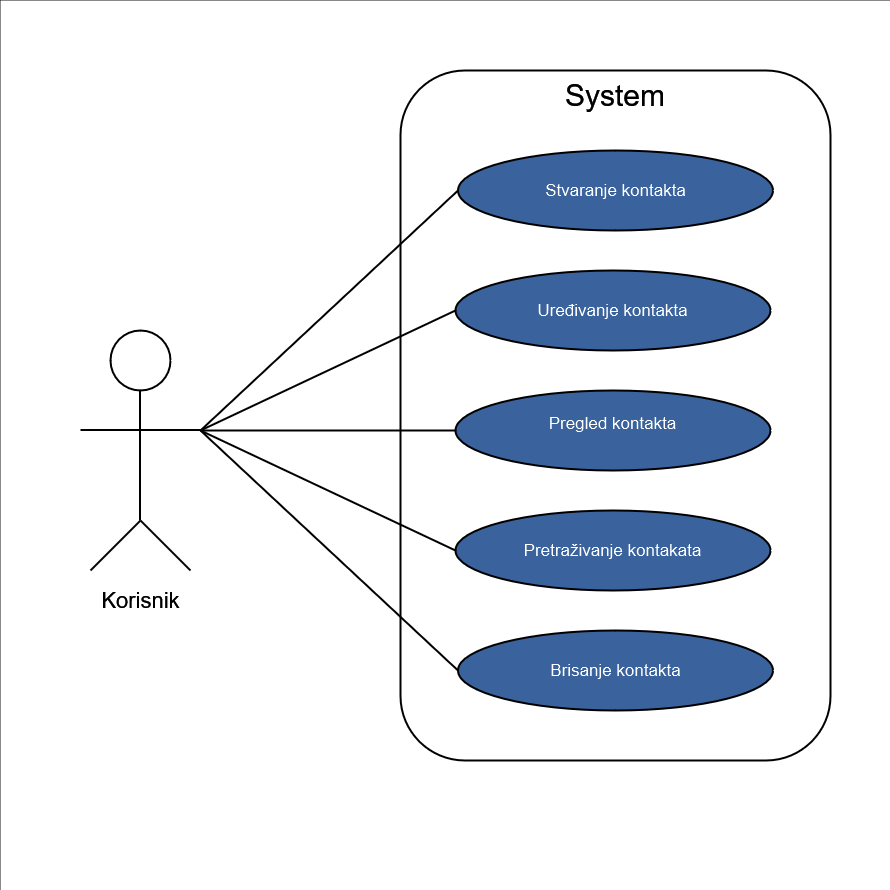

The diagram above was exported from draw.io. Its source (the exported page's mxGraphModel, read from the mxfile embedded in the PNG):
<mxGraphModel dx="1050" dy="558" grid="1" gridSize="10" guides="1" tooltips="1" connect="1" arrows="1" fold="1" page="1" pageScale="1" pageWidth="1100" pageHeight="850" math="0" shadow="0">
  <root>
    <mxCell id="0" />
    <mxCell id="1" parent="0" />
    <mxCell id="pXjS_ipb4y2GNRC3SJw6-1" value="" style="whiteSpace=wrap;html=1;aspect=fixed;fillColor=#000000;strokeColor=none;" parent="1" vertex="1">
      <mxGeometry x="230" y="80" width="890" height="890" as="geometry" />
    </mxCell>
    <mxCell id="pXjS_ipb4y2GNRC3SJw6-2" value="" style="ellipse;whiteSpace=wrap;html=1;aspect=fixed;fillColor=none;strokeColor=#FFFFFF;strokeWidth=2;" parent="1" vertex="1">
      <mxGeometry x="340" y="410" width="60" height="60" as="geometry" />
    </mxCell>
    <mxCell id="pXjS_ipb4y2GNRC3SJw6-3" value="&lt;font color=&quot;#ffffff&quot; style=&quot;font-size: 30px;&quot;&gt;System&lt;/font&gt;" style="rounded=1;whiteSpace=wrap;html=1;verticalAlign=top;fillColor=none;strokeColor=#FFFFFF;strokeWidth=2;" parent="1" vertex="1">
      <mxGeometry x="630" y="150" width="430" height="690" as="geometry" />
    </mxCell>
    <mxCell id="pXjS_ipb4y2GNRC3SJw6-4" value="&lt;font style=&quot;font-size: 17px;&quot;&gt;Stvaranje kontakta&lt;br&gt;&lt;/font&gt;" style="ellipse;whiteSpace=wrap;html=1;fillColor=#7EA6E0;strokeColor=#FFFFFF;shadow=0;strokeWidth=2;" parent="1" vertex="1">
      <mxGeometry x="687.5" y="230" width="315" height="80" as="geometry" />
    </mxCell>
    <mxCell id="pXjS_ipb4y2GNRC3SJw6-5" value="&lt;font style=&quot;font-size: 17px;&quot;&gt;Uređivanje kontakta&lt;br&gt;&lt;/font&gt;" style="ellipse;whiteSpace=wrap;html=1;fillColor=#7EA6E0;strokeColor=#FFFFFF;strokeWidth=2;" parent="1" vertex="1">
      <mxGeometry x="685" y="350" width="315" height="80" as="geometry" />
    </mxCell>
    <mxCell id="pXjS_ipb4y2GNRC3SJw6-6" value="&lt;font style=&quot;font-size: 17px;&quot;&gt;Pregled kontakta&lt;br&gt;&lt;/font&gt;&lt;div&gt;&lt;br&gt;&lt;/div&gt;" style="ellipse;whiteSpace=wrap;html=1;fillColor=#7EA6E0;strokeColor=#FFFFFF;strokeWidth=2;" parent="1" vertex="1">
      <mxGeometry x="685" y="470" width="315" height="80" as="geometry" />
    </mxCell>
    <mxCell id="pXjS_ipb4y2GNRC3SJw6-7" value="&lt;font style=&quot;font-size: 17px;&quot;&gt;Pretraživanje kontakata&lt;br&gt;&lt;/font&gt;" style="ellipse;whiteSpace=wrap;html=1;fillColor=#7EA6E0;strokeColor=#FFFFFF;strokeWidth=2;" parent="1" vertex="1">
      <mxGeometry x="685" y="590" width="315" height="80" as="geometry" />
    </mxCell>
    <mxCell id="pXjS_ipb4y2GNRC3SJw6-8" value="&lt;font style=&quot;font-size: 17px;&quot;&gt;Brisanje kontakta&lt;br&gt;&lt;/font&gt;" style="ellipse;whiteSpace=wrap;html=1;fillColor=#7EA6E0;strokeColor=#FFFFFF;strokeWidth=2;" parent="1" vertex="1">
      <mxGeometry x="687.5" y="710" width="315" height="80" as="geometry" />
    </mxCell>
    <mxCell id="pXjS_ipb4y2GNRC3SJw6-9" value="" style="endArrow=none;html=1;rounded=0;strokeColor=#FFFFFF;strokeWidth=2;" parent="1" edge="1">
      <mxGeometry width="50" height="50" relative="1" as="geometry">
        <mxPoint x="369.5" y="600" as="sourcePoint" />
        <mxPoint x="369.5" y="470" as="targetPoint" />
      </mxGeometry>
    </mxCell>
    <mxCell id="pXjS_ipb4y2GNRC3SJw6-10" value="" style="endArrow=none;html=1;rounded=0;strokeColor=#FFFFFF;strokeWidth=2;" parent="1" edge="1">
      <mxGeometry width="50" height="50" relative="1" as="geometry">
        <mxPoint x="310" y="509.5" as="sourcePoint" />
        <mxPoint x="430" y="509.5" as="targetPoint" />
      </mxGeometry>
    </mxCell>
    <mxCell id="pXjS_ipb4y2GNRC3SJw6-11" value="" style="endArrow=none;html=1;rounded=0;strokeColor=#FFFFFF;strokeWidth=2;" parent="1" edge="1">
      <mxGeometry width="50" height="50" relative="1" as="geometry">
        <mxPoint x="320" y="650" as="sourcePoint" />
        <mxPoint x="370" y="600" as="targetPoint" />
      </mxGeometry>
    </mxCell>
    <mxCell id="pXjS_ipb4y2GNRC3SJw6-12" value="" style="endArrow=none;html=1;rounded=0;strokeColor=#FFFFFF;strokeWidth=2;" parent="1" edge="1">
      <mxGeometry width="50" height="50" relative="1" as="geometry">
        <mxPoint x="420" y="650" as="sourcePoint" />
        <mxPoint x="370" y="600" as="targetPoint" />
      </mxGeometry>
    </mxCell>
    <mxCell id="pXjS_ipb4y2GNRC3SJw6-13" value="&lt;font color=&quot;#ffffff&quot; style=&quot;font-size: 22px;&quot;&gt;Korisnik&lt;/font&gt;" style="text;html=1;align=center;verticalAlign=middle;resizable=0;points=[];autosize=1;strokeColor=none;fillColor=none;" parent="1" vertex="1">
      <mxGeometry x="320" y="660" width="100" height="40" as="geometry" />
    </mxCell>
    <mxCell id="pXjS_ipb4y2GNRC3SJw6-14" value="" style="endArrow=none;html=1;rounded=0;entryX=0;entryY=0.5;entryDx=0;entryDy=0;strokeColor=#FFFFFF;strokeWidth=2;" parent="1" target="pXjS_ipb4y2GNRC3SJw6-4" edge="1">
      <mxGeometry width="50" height="50" relative="1" as="geometry">
        <mxPoint x="430" y="510" as="sourcePoint" />
        <mxPoint x="480" y="460" as="targetPoint" />
      </mxGeometry>
    </mxCell>
    <mxCell id="pXjS_ipb4y2GNRC3SJw6-15" value="" style="endArrow=none;html=1;rounded=0;entryX=0;entryY=0.5;entryDx=0;entryDy=0;strokeColor=#FFFFFF;strokeWidth=2;" parent="1" target="pXjS_ipb4y2GNRC3SJw6-5" edge="1">
      <mxGeometry width="50" height="50" relative="1" as="geometry">
        <mxPoint x="430" y="510" as="sourcePoint" />
        <mxPoint x="500" y="485" as="targetPoint" />
      </mxGeometry>
    </mxCell>
    <mxCell id="pXjS_ipb4y2GNRC3SJw6-16" value="" style="endArrow=none;html=1;rounded=0;strokeColor=#FFFFFF;strokeWidth=2;" parent="1" target="pXjS_ipb4y2GNRC3SJw6-6" edge="1">
      <mxGeometry width="50" height="50" relative="1" as="geometry">
        <mxPoint x="430" y="510" as="sourcePoint" />
        <mxPoint x="520" y="530" as="targetPoint" />
      </mxGeometry>
    </mxCell>
    <mxCell id="pXjS_ipb4y2GNRC3SJw6-17" value="" style="endArrow=none;html=1;rounded=0;entryX=0;entryY=0.5;entryDx=0;entryDy=0;strokeColor=#FFFFFF;strokeWidth=2;" parent="1" target="pXjS_ipb4y2GNRC3SJw6-7" edge="1">
      <mxGeometry width="50" height="50" relative="1" as="geometry">
        <mxPoint x="430" y="510" as="sourcePoint" />
        <mxPoint x="540" y="570" as="targetPoint" />
      </mxGeometry>
    </mxCell>
    <mxCell id="pXjS_ipb4y2GNRC3SJw6-18" value="" style="endArrow=none;html=1;rounded=0;entryX=0;entryY=0.5;entryDx=0;entryDy=0;strokeColor=#FFFFFF;strokeWidth=2;" parent="1" target="pXjS_ipb4y2GNRC3SJw6-8" edge="1">
      <mxGeometry width="50" height="50" relative="1" as="geometry">
        <mxPoint x="430" y="510" as="sourcePoint" />
        <mxPoint x="500" y="600" as="targetPoint" />
      </mxGeometry>
    </mxCell>
  </root>
</mxGraphModel>